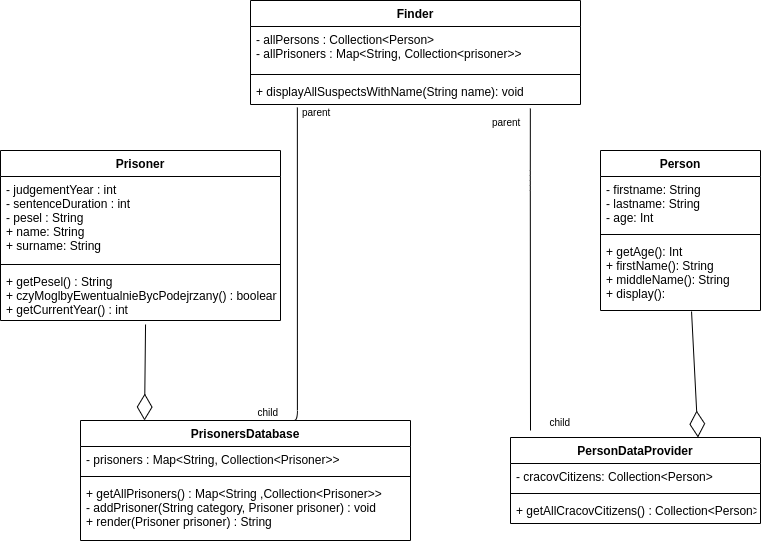

The diagram above was exported from draw.io. Its source (the exported page's mxGraphModel, read from the mxfile embedded in the PNG):
<mxGraphModel dx="1422" dy="784" grid="1" gridSize="10" guides="1" tooltips="1" connect="1" arrows="1" fold="1" page="1" pageScale="1" pageWidth="850" pageHeight="1100" math="0" shadow="0">
  <root>
    <mxCell id="0" />
    <mxCell id="1" parent="0" />
    <mxCell id="SBt5KmIV13SdymzV-QYE-6" value="Finder" style="swimlane;fontStyle=1;align=center;verticalAlign=top;childLayout=stackLayout;horizontal=1;startSize=26;horizontalStack=0;resizeParent=1;resizeParentMax=0;resizeLast=0;collapsible=1;marginBottom=0;" vertex="1" parent="1">
      <mxGeometry x="270" y="80" width="330" height="104" as="geometry" />
    </mxCell>
    <mxCell id="SBt5KmIV13SdymzV-QYE-7" value="- allPersons : Collection&lt;Person&gt;&#10;- allPrisoners : Map&lt;String, Collection&lt;prisoner&gt;&gt;" style="text;strokeColor=none;fillColor=none;align=left;verticalAlign=top;spacingLeft=4;spacingRight=4;overflow=hidden;rotatable=0;points=[[0,0.5],[1,0.5]];portConstraint=eastwest;" vertex="1" parent="SBt5KmIV13SdymzV-QYE-6">
      <mxGeometry y="26" width="330" height="44" as="geometry" />
    </mxCell>
    <mxCell id="SBt5KmIV13SdymzV-QYE-8" value="" style="line;strokeWidth=1;fillColor=none;align=left;verticalAlign=middle;spacingTop=-1;spacingLeft=3;spacingRight=3;rotatable=0;labelPosition=right;points=[];portConstraint=eastwest;" vertex="1" parent="SBt5KmIV13SdymzV-QYE-6">
      <mxGeometry y="70" width="330" height="8" as="geometry" />
    </mxCell>
    <mxCell id="SBt5KmIV13SdymzV-QYE-9" value="+ displayAllSuspectsWithName(String name): void" style="text;strokeColor=none;fillColor=none;align=left;verticalAlign=top;spacingLeft=4;spacingRight=4;overflow=hidden;rotatable=0;points=[[0,0.5],[1,0.5]];portConstraint=eastwest;" vertex="1" parent="SBt5KmIV13SdymzV-QYE-6">
      <mxGeometry y="78" width="330" height="26" as="geometry" />
    </mxCell>
    <mxCell id="SBt5KmIV13SdymzV-QYE-20" value="PersonDataProvider" style="swimlane;fontStyle=1;align=center;verticalAlign=top;childLayout=stackLayout;horizontal=1;startSize=26;horizontalStack=0;resizeParent=1;resizeParentMax=0;resizeLast=0;collapsible=1;marginBottom=0;" vertex="1" parent="1">
      <mxGeometry x="530" y="517" width="250" height="86" as="geometry" />
    </mxCell>
    <mxCell id="SBt5KmIV13SdymzV-QYE-21" value="- cracovCitizens: Collection&lt;Person&gt;" style="text;strokeColor=none;fillColor=none;align=left;verticalAlign=top;spacingLeft=4;spacingRight=4;overflow=hidden;rotatable=0;points=[[0,0.5],[1,0.5]];portConstraint=eastwest;" vertex="1" parent="SBt5KmIV13SdymzV-QYE-20">
      <mxGeometry y="26" width="250" height="26" as="geometry" />
    </mxCell>
    <mxCell id="SBt5KmIV13SdymzV-QYE-22" value="" style="line;strokeWidth=1;fillColor=none;align=left;verticalAlign=middle;spacingTop=-1;spacingLeft=3;spacingRight=3;rotatable=0;labelPosition=right;points=[];portConstraint=eastwest;" vertex="1" parent="SBt5KmIV13SdymzV-QYE-20">
      <mxGeometry y="52" width="250" height="8" as="geometry" />
    </mxCell>
    <mxCell id="SBt5KmIV13SdymzV-QYE-23" value="+ getAllCracovCitizens() : Collection&lt;Person&gt;" style="text;strokeColor=none;fillColor=none;align=left;verticalAlign=top;spacingLeft=4;spacingRight=4;overflow=hidden;rotatable=0;points=[[0,0.5],[1,0.5]];portConstraint=eastwest;" vertex="1" parent="SBt5KmIV13SdymzV-QYE-20">
      <mxGeometry y="60" width="250" height="26" as="geometry" />
    </mxCell>
    <mxCell id="SBt5KmIV13SdymzV-QYE-44" value="" style="endArrow=none;html=1;edgeStyle=orthogonalEdgeStyle;exitX=0.142;exitY=1.115;exitDx=0;exitDy=0;exitPerimeter=0;entryX=0.637;entryY=0;entryDx=0;entryDy=0;entryPerimeter=0;" edge="1" parent="1" source="SBt5KmIV13SdymzV-QYE-9" target="SBt5KmIV13SdymzV-QYE-30">
      <mxGeometry relative="1" as="geometry">
        <mxPoint x="350" y="300" as="sourcePoint" />
        <mxPoint x="470" y="410" as="targetPoint" />
        <Array as="points">
          <mxPoint x="317" y="500" />
        </Array>
      </mxGeometry>
    </mxCell>
    <mxCell id="SBt5KmIV13SdymzV-QYE-45" value="parent" style="resizable=0;html=1;align=left;verticalAlign=bottom;labelBackgroundColor=#ffffff;fontSize=10;" connectable="0" vertex="1" parent="SBt5KmIV13SdymzV-QYE-44">
      <mxGeometry x="-1" relative="1" as="geometry">
        <mxPoint x="3.14" y="13.01" as="offset" />
      </mxGeometry>
    </mxCell>
    <mxCell id="SBt5KmIV13SdymzV-QYE-46" value="child" style="resizable=0;html=1;align=right;verticalAlign=bottom;labelBackgroundColor=#ffffff;fontSize=10;" connectable="0" vertex="1" parent="SBt5KmIV13SdymzV-QYE-44">
      <mxGeometry x="1" relative="1" as="geometry">
        <mxPoint x="-11.89" as="offset" />
      </mxGeometry>
    </mxCell>
    <mxCell id="SBt5KmIV13SdymzV-QYE-48" value="" style="endArrow=none;html=1;edgeStyle=orthogonalEdgeStyle;exitX=0.848;exitY=1.154;exitDx=0;exitDy=0;exitPerimeter=0;" edge="1" parent="1" source="SBt5KmIV13SdymzV-QYE-9">
      <mxGeometry relative="1" as="geometry">
        <mxPoint x="310" y="410" as="sourcePoint" />
        <mxPoint x="550" y="510" as="targetPoint" />
        <Array as="points">
          <mxPoint x="550" y="260" />
          <mxPoint x="550" y="260" />
        </Array>
      </mxGeometry>
    </mxCell>
    <mxCell id="SBt5KmIV13SdymzV-QYE-49" value="parent" style="resizable=0;html=1;align=left;verticalAlign=bottom;labelBackgroundColor=#ffffff;fontSize=10;" connectable="0" vertex="1" parent="SBt5KmIV13SdymzV-QYE-48">
      <mxGeometry x="-1" relative="1" as="geometry">
        <mxPoint x="-39.84" y="22" as="offset" />
      </mxGeometry>
    </mxCell>
    <mxCell id="SBt5KmIV13SdymzV-QYE-50" value="child" style="resizable=0;html=1;align=right;verticalAlign=bottom;labelBackgroundColor=#ffffff;fontSize=10;" connectable="0" vertex="1" parent="SBt5KmIV13SdymzV-QYE-48">
      <mxGeometry x="1" relative="1" as="geometry">
        <mxPoint x="40" as="offset" />
      </mxGeometry>
    </mxCell>
    <mxCell id="SBt5KmIV13SdymzV-QYE-16" value="Person" style="swimlane;fontStyle=1;align=center;verticalAlign=top;childLayout=stackLayout;horizontal=1;startSize=26;horizontalStack=0;resizeParent=1;resizeParentMax=0;resizeLast=0;collapsible=1;marginBottom=0;" vertex="1" parent="1">
      <mxGeometry x="620" y="230" width="160" height="160" as="geometry" />
    </mxCell>
    <mxCell id="SBt5KmIV13SdymzV-QYE-17" value="- firstname: String&#10;- lastname: String&#10;- age: Int" style="text;strokeColor=none;fillColor=none;align=left;verticalAlign=top;spacingLeft=4;spacingRight=4;overflow=hidden;rotatable=0;points=[[0,0.5],[1,0.5]];portConstraint=eastwest;" vertex="1" parent="SBt5KmIV13SdymzV-QYE-16">
      <mxGeometry y="26" width="160" height="54" as="geometry" />
    </mxCell>
    <mxCell id="SBt5KmIV13SdymzV-QYE-18" value="" style="line;strokeWidth=1;fillColor=none;align=left;verticalAlign=middle;spacingTop=-1;spacingLeft=3;spacingRight=3;rotatable=0;labelPosition=right;points=[];portConstraint=eastwest;" vertex="1" parent="SBt5KmIV13SdymzV-QYE-16">
      <mxGeometry y="80" width="160" height="8" as="geometry" />
    </mxCell>
    <mxCell id="SBt5KmIV13SdymzV-QYE-19" value="+ getAge(): Int&#10;+ firstName(): String&#10;+ middleName(): String&#10;+ display(): " style="text;strokeColor=none;fillColor=none;align=left;verticalAlign=top;spacingLeft=4;spacingRight=4;overflow=hidden;rotatable=0;points=[[0,0.5],[1,0.5]];portConstraint=eastwest;" vertex="1" parent="SBt5KmIV13SdymzV-QYE-16">
      <mxGeometry y="88" width="160" height="72" as="geometry" />
    </mxCell>
    <mxCell id="SBt5KmIV13SdymzV-QYE-24" value="Prisoner" style="swimlane;fontStyle=1;align=center;verticalAlign=top;childLayout=stackLayout;horizontal=1;startSize=26;horizontalStack=0;resizeParent=1;resizeParentMax=0;resizeLast=0;collapsible=1;marginBottom=0;" vertex="1" parent="1">
      <mxGeometry x="20" y="230" width="280" height="170" as="geometry" />
    </mxCell>
    <mxCell id="SBt5KmIV13SdymzV-QYE-25" value="- judgementYear : int&#10;- sentenceDuration : int&#10;- pesel : String&#10;+ name: String&#10;+ surname: String" style="text;strokeColor=none;fillColor=none;align=left;verticalAlign=top;spacingLeft=4;spacingRight=4;overflow=hidden;rotatable=0;points=[[0,0.5],[1,0.5]];portConstraint=eastwest;" vertex="1" parent="SBt5KmIV13SdymzV-QYE-24">
      <mxGeometry y="26" width="280" height="84" as="geometry" />
    </mxCell>
    <mxCell id="SBt5KmIV13SdymzV-QYE-26" value="" style="line;strokeWidth=1;fillColor=none;align=left;verticalAlign=middle;spacingTop=-1;spacingLeft=3;spacingRight=3;rotatable=0;labelPosition=right;points=[];portConstraint=eastwest;" vertex="1" parent="SBt5KmIV13SdymzV-QYE-24">
      <mxGeometry y="110" width="280" height="8" as="geometry" />
    </mxCell>
    <mxCell id="SBt5KmIV13SdymzV-QYE-27" value="+ getPesel() : String&#10;+ czyMoglbyEwentualnieBycPodejrzany() : boolean&#10;+ getCurrentYear() : int" style="text;strokeColor=none;fillColor=none;align=left;verticalAlign=top;spacingLeft=4;spacingRight=4;overflow=hidden;rotatable=0;points=[[0,0.5],[1,0.5]];portConstraint=eastwest;" vertex="1" parent="SBt5KmIV13SdymzV-QYE-24">
      <mxGeometry y="118" width="280" height="52" as="geometry" />
    </mxCell>
    <mxCell id="SBt5KmIV13SdymzV-QYE-30" value="PrisonersDatabase" style="swimlane;fontStyle=1;align=center;verticalAlign=top;childLayout=stackLayout;horizontal=1;startSize=26;horizontalStack=0;resizeParent=1;resizeParentMax=0;resizeLast=0;collapsible=1;marginBottom=0;" vertex="1" parent="1">
      <mxGeometry x="100" y="500" width="330" height="120" as="geometry" />
    </mxCell>
    <mxCell id="SBt5KmIV13SdymzV-QYE-31" value="- prisoners : Map&lt;String, Collection&lt;Prisoner&gt;&gt; " style="text;strokeColor=none;fillColor=none;align=left;verticalAlign=top;spacingLeft=4;spacingRight=4;overflow=hidden;rotatable=0;points=[[0,0.5],[1,0.5]];portConstraint=eastwest;" vertex="1" parent="SBt5KmIV13SdymzV-QYE-30">
      <mxGeometry y="26" width="330" height="26" as="geometry" />
    </mxCell>
    <mxCell id="SBt5KmIV13SdymzV-QYE-32" value="" style="line;strokeWidth=1;fillColor=none;align=left;verticalAlign=middle;spacingTop=-1;spacingLeft=3;spacingRight=3;rotatable=0;labelPosition=right;points=[];portConstraint=eastwest;" vertex="1" parent="SBt5KmIV13SdymzV-QYE-30">
      <mxGeometry y="52" width="330" height="8" as="geometry" />
    </mxCell>
    <mxCell id="SBt5KmIV13SdymzV-QYE-33" value="+ getAllPrisoners() : Map&lt;String ,Collection&lt;Prisoner&gt;&gt; &#10;- addPrisoner(String category, Prisoner prisoner) : void&#10;+ render(Prisoner prisoner) : String" style="text;strokeColor=none;fillColor=none;align=left;verticalAlign=top;spacingLeft=4;spacingRight=4;overflow=hidden;rotatable=0;points=[[0,0.5],[1,0.5]];portConstraint=eastwest;" vertex="1" parent="SBt5KmIV13SdymzV-QYE-30">
      <mxGeometry y="60" width="330" height="60" as="geometry" />
    </mxCell>
    <mxCell id="SBt5KmIV13SdymzV-QYE-51" value="" style="endArrow=diamondThin;endFill=0;endSize=24;html=1;exitX=0.518;exitY=1.077;exitDx=0;exitDy=0;exitPerimeter=0;entryX=0.194;entryY=0;entryDx=0;entryDy=0;entryPerimeter=0;" edge="1" parent="1" source="SBt5KmIV13SdymzV-QYE-27" target="SBt5KmIV13SdymzV-QYE-30">
      <mxGeometry width="160" relative="1" as="geometry">
        <mxPoint x="340" y="350" as="sourcePoint" />
        <mxPoint x="500" y="350" as="targetPoint" />
      </mxGeometry>
    </mxCell>
    <mxCell id="SBt5KmIV13SdymzV-QYE-52" value="" style="endArrow=diamondThin;endFill=0;endSize=24;html=1;exitX=0.569;exitY=1.014;exitDx=0;exitDy=0;exitPerimeter=0;entryX=0.75;entryY=0;entryDx=0;entryDy=0;" edge="1" parent="1" source="SBt5KmIV13SdymzV-QYE-19" target="SBt5KmIV13SdymzV-QYE-20">
      <mxGeometry width="160" relative="1" as="geometry">
        <mxPoint x="340" y="350" as="sourcePoint" />
        <mxPoint x="500" y="350" as="targetPoint" />
      </mxGeometry>
    </mxCell>
  </root>
</mxGraphModel>